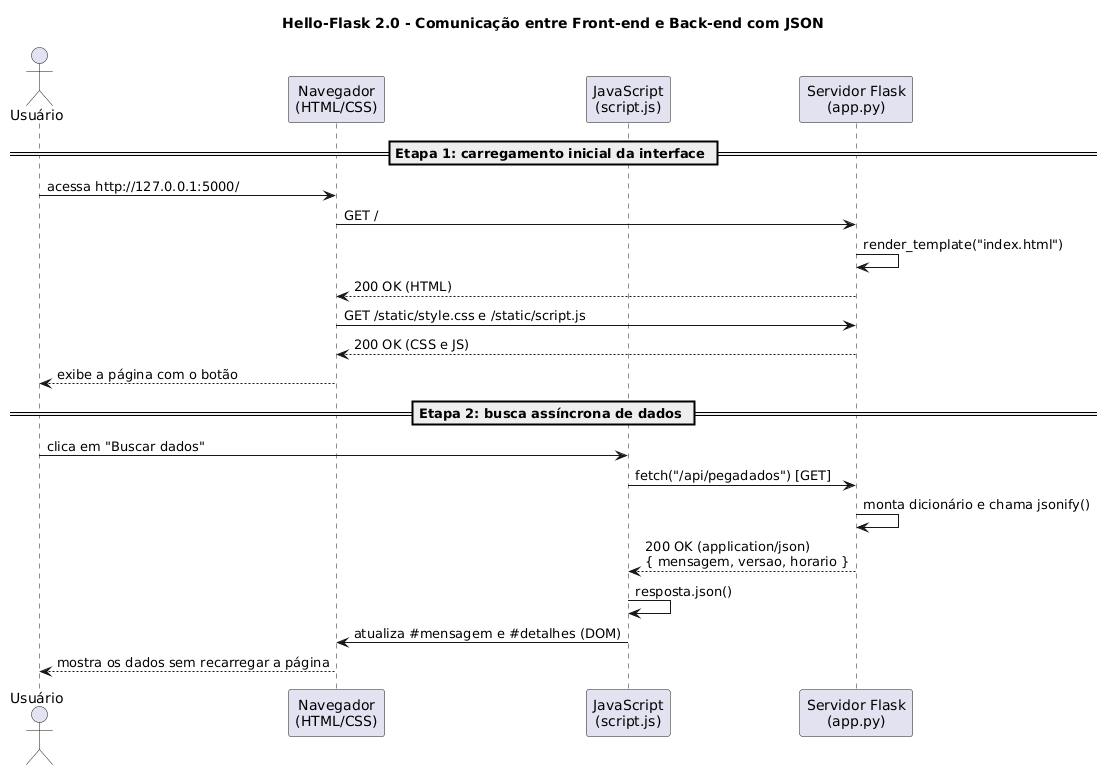

The diagram above was rendered by PlantUML. Its source (embedded in the PNG):
@startuml
title Hello-Flask 2.0 - Comunicação entre Front-end e Back-end com JSON

actor "Usuário" as U
participant "Navegador\n(HTML/CSS)" as N
participant "JavaScript\n(script.js)" as JS
participant "Servidor Flask\n(app.py)" as F

== Etapa 1: carregamento inicial da interface ==
U -> N : acessa http://127.0.0.1:5000/
N -> F : GET /
F -> F : render_template("index.html")
F --> N : 200 OK (HTML)
N -> F : GET /static/style.css e /static/script.js
F --> N : 200 OK (CSS e JS)
N --> U : exibe a página com o botão

== Etapa 2: busca assíncrona de dados ==
U -> JS : clica em "Buscar dados"
JS -> F : fetch("/api/pegadados") [GET]
F -> F : monta dicionário e chama jsonify()
F --> JS : 200 OK (application/json)\n{ mensagem, versao, horario }
JS -> JS : resposta.json()
JS -> N : atualiza #mensagem e #detalhes (DOM)
N --> U : mostra os dados sem recarregar a página
@enduml